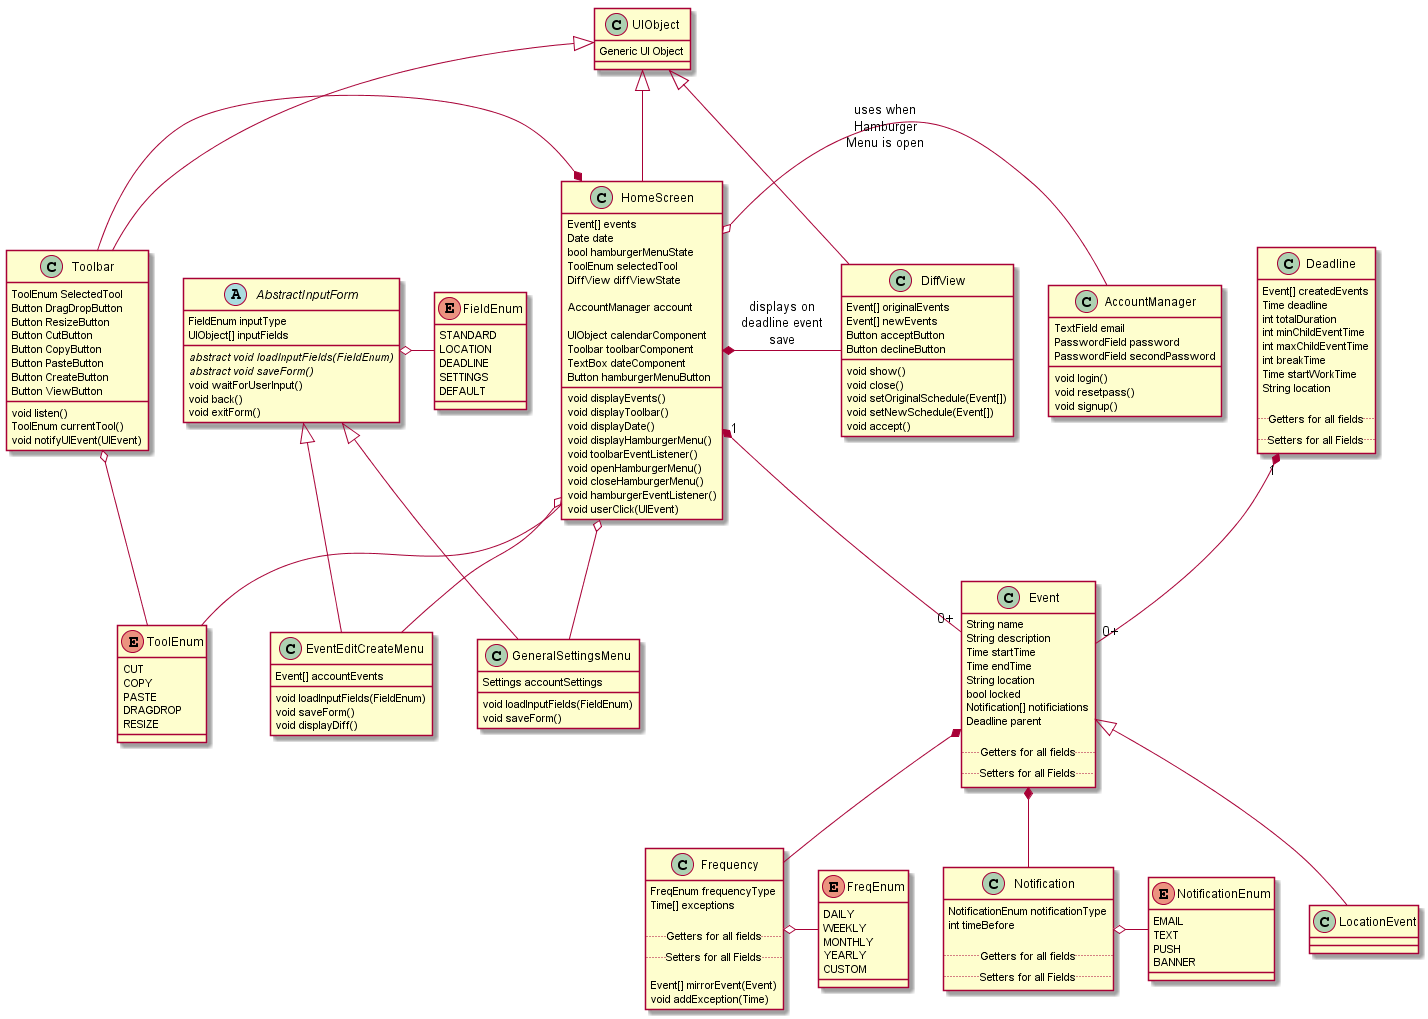

The diagram above was rendered by PlantUML. Its source (embedded in the PNG):
@startuml

class UIObject {
    Generic UI Object
}

class HomeScreen {
    {field} Event[] events
    {field} Date date
    {field} bool hamburgerMenuState
    {field} ToolEnum selectedTool
    {field} DiffView diffViewState

    {field} AccountManager account

    {field} UIObject calendarComponent
    {field} Toolbar toolbarComponent
    {field} TextBox dateComponent
    {field} Button hamburgerMenuButton

    {method} void displayEvents()
    {method} void displayToolbar()
    {method} void displayDate()
    {method} void displayHamburgerMenu()
    {method} void toolbarEventListener()
    {method} void openHamburgerMenu()
    {method} void closeHamburgerMenu()
    {method} void hamburgerEventListener()
    {method} void userClick(UIEvent)
}

abstract class AbstractInputForm {
    {field} FieldEnum inputType
    {field} UIObject[] inputFields

    {abstract} abstract void loadInputFields(FieldEnum)
    {abstract} abstract void saveForm()
    {method} void waitForUserInput()
    {method} void back()
    {method} void exitForm()
}

class EventEditCreateMenu {
    {field} Event[] accountEvents

    {method} void loadInputFields(FieldEnum)
    {method} void saveForm()
    {method} void displayDiff()
}

class GeneralSettingsMenu {
    {field} Settings accountSettings

    {method} void loadInputFields(FieldEnum)
    {method} void saveForm()
}

class AccountManager {
    {field} TextField email
    {field} PasswordField password
    {field} PasswordField secondPassword

    {method} void login()
    {method} void resetpass()
    {method} void signup()
}

class DiffView {
    {field} Event[] originalEvents
    {field} Event[] newEvents
    {field} Button acceptButton
    {field} Button declineButton

    {method} void show()
    {method} void close()
    {method} void setOriginalSchedule(Event[])
    {method} void setNewSchedule(Event[])
    {method} void accept()
}

class Toolbar {
    {field} ToolEnum SelectedTool
    {field} Button DragDropButton
    {field} Button ResizeButton
    {field} Button CutButton
    {field} Button CopyButton
    {field} Button PasteButton
    {field} Button CreateButton
    {field} Button ViewButton

    {method} void listen()
    {method} ToolEnum currentTool()
    {method} void notifyUIEvent(UIEvent)
}

class Event {
    {field} String name
    {field} String description
    {field} Time startTime
    {field} Time endTime
    {field} String location
    {field} bool locked
    {field} Notification[] notificiations
    {field} Deadline parent

    ..Getters for all fields..
    ..Setters for all Fields..
}

class LocationEvent

class Deadline {
    {field} Event[] createdEvents
    {field} Time deadline
    {field} int totalDuration
    {field} int minChildEventTime
    {field} int maxChildEventTime
    {field} int breakTime
    {field} Time startWorkTime
    {field} String location

    ..Getters for all fields..
    ..Setters for all Fields..
}

class Frequency {
    {field} FreqEnum frequencyType
    {field} Time[] exceptions

    ..Getters for all fields..
    ..Setters for all Fields..

    {method} Event[] mirrorEvent(Event)
    {method} void addException(Time)
}

class Notification {
    {field} NotificationEnum notificationType
    {field} int timeBefore

    ..Getters for all fields..
    ..Setters for all Fields..
}

enum FieldEnum {
    STANDARD
    LOCATION
    DEADLINE
    SETTINGS
    DEFAULT
}

enum ToolEnum {
    CUT
    COPY
    PASTE
    DRAGDROP
    RESIZE
}

enum FreqEnum {
    DAILY
    WEEKLY
    MONTHLY
    YEARLY
    CUSTOM
}

enum NotificationEnum {
    EMAIL
    TEXT
    PUSH
    BANNER
}

AbstractInputForm <|-- EventEditCreateMenu
AbstractInputForm <|-- GeneralSettingsMenu

HomeScreen o-- EventEditCreateMenu
HomeScreen o-- GeneralSettingsMenu
HomeScreen *- DiffView : displays on\ndeadline event\nsave
HomeScreen *-left- Toolbar
HomeScreen o- AccountManager : uses when\nHamburger\nMenu is open
HomeScreen "1" *-- "0+" Event
HomeScreen -- ToolEnum

UIObject <|-- HomeScreen
UIObject <|-- Toolbar
UIObject <|-- DiffView

Deadline "1" *-- "0+" Event

Event *-- Notification
Event *-- Frequency

Event <|-- LocationEvent

Toolbar o- ToolEnum

Frequency o- FreqEnum

Notification o- NotificationEnum

AbstractInputForm o- FieldEnum

@enduml